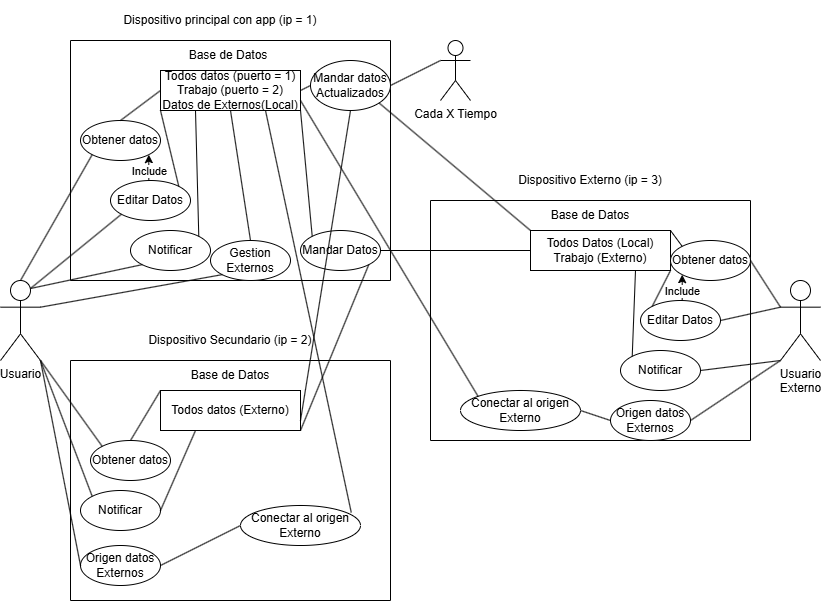

The diagram above was exported from draw.io. Its source (the exported page's mxGraphModel, read from the mxfile embedded in the PNG):
<mxGraphModel dx="1536" dy="929" grid="1" gridSize="10" guides="1" tooltips="1" connect="1" arrows="1" fold="1" page="1" pageScale="1" pageWidth="827" pageHeight="1169" math="0" shadow="0">
  <root>
    <mxCell id="VMKRw8TRvkwMgEsex0hI-0" />
    <mxCell id="VMKRw8TRvkwMgEsex0hI-1" parent="VMKRw8TRvkwMgEsex0hI-0" />
    <mxCell id="RS249bRlHWvl1HDxMg3g-1" parent="VMKRw8TRvkwMgEsex0hI-1" style="shape=umlActor;verticalLabelPosition=bottom;verticalAlign=top;html=1;outlineConnect=0;" value="Usuario" vertex="1">
      <mxGeometry height="80" width="40" y="280" as="geometry" />
    </mxCell>
    <mxCell id="RS249bRlHWvl1HDxMg3g-2" parent="VMKRw8TRvkwMgEsex0hI-1" style="swimlane;startSize=0;" value="" vertex="1">
      <mxGeometry height="240" width="320" x="70" y="40" as="geometry">
        <mxRectangle height="40" width="50" x="310" y="90" as="alternateBounds" />
      </mxGeometry>
    </mxCell>
    <mxCell id="RS249bRlHWvl1HDxMg3g-10" parent="RS249bRlHWvl1HDxMg3g-2" style="rounded=0;whiteSpace=wrap;html=1;" value="Todos datos (puerto = 1)&lt;div&gt;Trabajo (puerto = 2)&lt;/div&gt;&lt;div&gt;Datos de Externos(Local)&lt;/div&gt;" vertex="1">
      <mxGeometry height="40" width="140" x="90" y="30" as="geometry" />
    </mxCell>
    <mxCell id="RS249bRlHWvl1HDxMg3g-13" parent="RS249bRlHWvl1HDxMg3g-2" style="text;html=1;whiteSpace=wrap;strokeColor=none;fillColor=none;align=center;verticalAlign=middle;rounded=0;" value="Base de Datos" vertex="1">
      <mxGeometry height="30" width="120" x="97.5" as="geometry" />
    </mxCell>
    <mxCell id="RS249bRlHWvl1HDxMg3g-17" parent="RS249bRlHWvl1HDxMg3g-2" style="ellipse;whiteSpace=wrap;html=1;" value="Obtener datos" vertex="1">
      <mxGeometry height="40" width="80" x="10" y="80" as="geometry" />
    </mxCell>
    <mxCell id="RS249bRlHWvl1HDxMg3g-21" edge="1" parent="RS249bRlHWvl1HDxMg3g-2" source="RS249bRlHWvl1HDxMg3g-17" style="endArrow=none;html=1;rounded=0;entryX=0;entryY=0.5;entryDx=0;entryDy=0;exitX=0.5;exitY=0;exitDx=0;exitDy=0;" target="RS249bRlHWvl1HDxMg3g-10" value="">
      <mxGeometry height="50" relative="1" width="50" as="geometry">
        <mxPoint x="90" y="200" as="sourcePoint" />
        <mxPoint x="140" y="150" as="targetPoint" />
      </mxGeometry>
    </mxCell>
    <mxCell id="RS249bRlHWvl1HDxMg3g-24" edge="1" parent="RS249bRlHWvl1HDxMg3g-2" source="RS249bRlHWvl1HDxMg3g-23" style="edgeStyle=orthogonalEdgeStyle;rounded=0;orthogonalLoop=1;jettySize=auto;html=1;exitX=0.5;exitY=0;exitDx=0;exitDy=0;entryX=1;entryY=1;entryDx=0;entryDy=0;" target="RS249bRlHWvl1HDxMg3g-17">
      <mxGeometry relative="1" as="geometry" />
    </mxCell>
    <mxCell id="RS249bRlHWvl1HDxMg3g-25" connectable="0" parent="RS249bRlHWvl1HDxMg3g-24" style="edgeLabel;html=1;align=center;verticalAlign=middle;resizable=0;points=[];" value="Include" vertex="1">
      <mxGeometry relative="1" x="-0.2234" as="geometry">
        <mxPoint as="offset" />
      </mxGeometry>
    </mxCell>
    <mxCell id="RS249bRlHWvl1HDxMg3g-23" parent="RS249bRlHWvl1HDxMg3g-2" style="ellipse;whiteSpace=wrap;html=1;" value="Editar Datos" vertex="1">
      <mxGeometry height="40" width="80" x="40" y="140" as="geometry" />
    </mxCell>
    <mxCell id="RS249bRlHWvl1HDxMg3g-27" edge="1" parent="RS249bRlHWvl1HDxMg3g-2" source="RS249bRlHWvl1HDxMg3g-23" style="endArrow=none;html=1;rounded=0;entryX=0;entryY=1;entryDx=0;entryDy=0;exitX=1;exitY=0;exitDx=0;exitDy=0;" target="RS249bRlHWvl1HDxMg3g-10" value="">
      <mxGeometry height="50" relative="1" width="50" as="geometry">
        <mxPoint x="20" y="270" as="sourcePoint" />
        <mxPoint x="70" y="220" as="targetPoint" />
      </mxGeometry>
    </mxCell>
    <mxCell id="RS249bRlHWvl1HDxMg3g-29" parent="RS249bRlHWvl1HDxMg3g-2" style="ellipse;whiteSpace=wrap;html=1;" value="Notificar" vertex="1">
      <mxGeometry height="40" width="80" x="60" y="190" as="geometry" />
    </mxCell>
    <mxCell id="RS249bRlHWvl1HDxMg3g-31" edge="1" parent="RS249bRlHWvl1HDxMg3g-2" source="RS249bRlHWvl1HDxMg3g-29" style="endArrow=none;html=1;rounded=0;entryX=0.25;entryY=1;entryDx=0;entryDy=0;exitX=1;exitY=0;exitDx=0;exitDy=0;" target="RS249bRlHWvl1HDxMg3g-10" value="">
      <mxGeometry height="50" relative="1" width="50" as="geometry">
        <mxPoint x="50" y="300" as="sourcePoint" />
        <mxPoint x="100" y="250" as="targetPoint" />
      </mxGeometry>
    </mxCell>
    <mxCell id="RS249bRlHWvl1HDxMg3g-44" parent="RS249bRlHWvl1HDxMg3g-2" style="ellipse;whiteSpace=wrap;html=1;" value="Mandar Datos" vertex="1">
      <mxGeometry height="40" width="80" x="230" y="190" as="geometry" />
    </mxCell>
    <mxCell id="RS249bRlHWvl1HDxMg3g-45" edge="1" parent="RS249bRlHWvl1HDxMg3g-2" source="RS249bRlHWvl1HDxMg3g-44" style="endArrow=none;html=1;rounded=0;entryX=1;entryY=1;entryDx=0;entryDy=0;exitX=0;exitY=0;exitDx=0;exitDy=0;" target="RS249bRlHWvl1HDxMg3g-10" value="">
      <mxGeometry height="50" relative="1" width="50" as="geometry">
        <mxPoint x="150" y="250" as="sourcePoint" />
        <mxPoint x="200" y="200" as="targetPoint" />
      </mxGeometry>
    </mxCell>
    <mxCell id="RS249bRlHWvl1HDxMg3g-72" parent="RS249bRlHWvl1HDxMg3g-2" style="ellipse;whiteSpace=wrap;html=1;" value="Gestion Externos" vertex="1">
      <mxGeometry height="40" width="80" x="140" y="200" as="geometry" />
    </mxCell>
    <mxCell id="RS249bRlHWvl1HDxMg3g-75" edge="1" parent="RS249bRlHWvl1HDxMg3g-2" source="RS249bRlHWvl1HDxMg3g-10" style="endArrow=none;html=1;rounded=0;entryX=0.5;entryY=0;entryDx=0;entryDy=0;exitX=0.5;exitY=1;exitDx=0;exitDy=0;" target="RS249bRlHWvl1HDxMg3g-72" value="">
      <mxGeometry height="50" relative="1" width="50" as="geometry">
        <mxPoint x="90" y="310" as="sourcePoint" />
        <mxPoint x="140" y="260" as="targetPoint" />
      </mxGeometry>
    </mxCell>
    <mxCell id="RS249bRlHWvl1HDxMg3g-47" parent="RS249bRlHWvl1HDxMg3g-2" style="ellipse;whiteSpace=wrap;html=1;" value="Mandar datos Actualizados" vertex="1">
      <mxGeometry height="50" width="80" x="240" y="20" as="geometry" />
    </mxCell>
    <mxCell id="RS249bRlHWvl1HDxMg3g-49" edge="1" parent="RS249bRlHWvl1HDxMg3g-2" source="RS249bRlHWvl1HDxMg3g-47" style="endArrow=none;html=1;rounded=0;entryX=1;entryY=0.5;entryDx=0;entryDy=0;exitX=0;exitY=0.5;exitDx=0;exitDy=0;" target="RS249bRlHWvl1HDxMg3g-10" value="">
      <mxGeometry height="50" relative="1" width="50" as="geometry">
        <mxPoint x="380" y="470" as="sourcePoint" />
        <mxPoint x="430" y="420" as="targetPoint" />
      </mxGeometry>
    </mxCell>
    <mxCell id="RS249bRlHWvl1HDxMg3g-3" parent="VMKRw8TRvkwMgEsex0hI-1" style="text;html=1;whiteSpace=wrap;strokeColor=none;fillColor=none;align=center;verticalAlign=middle;rounded=0;" value="Dispositivo principal con app (ip = 1)" vertex="1">
      <mxGeometry height="40" width="320" x="60" as="geometry" />
    </mxCell>
    <mxCell id="RS249bRlHWvl1HDxMg3g-5" parent="VMKRw8TRvkwMgEsex0hI-1" style="swimlane;startSize=0;" value="" vertex="1">
      <mxGeometry height="240" width="320" x="70" y="360" as="geometry" />
    </mxCell>
    <mxCell id="RS249bRlHWvl1HDxMg3g-11" parent="RS249bRlHWvl1HDxMg3g-5" style="rounded=0;whiteSpace=wrap;html=1;" value="Todos datos (Externo)" vertex="1">
      <mxGeometry height="40" width="140" x="90" y="30" as="geometry" />
    </mxCell>
    <mxCell id="RS249bRlHWvl1HDxMg3g-14" parent="RS249bRlHWvl1HDxMg3g-5" style="text;html=1;whiteSpace=wrap;strokeColor=none;fillColor=none;align=center;verticalAlign=middle;rounded=0;" value="Base de Datos" vertex="1">
      <mxGeometry height="30" width="120" x="100" as="geometry" />
    </mxCell>
    <mxCell id="RS249bRlHWvl1HDxMg3g-32" parent="RS249bRlHWvl1HDxMg3g-5" style="ellipse;whiteSpace=wrap;html=1;" value="Obtener datos" vertex="1">
      <mxGeometry height="40" width="80" x="20" y="80" as="geometry" />
    </mxCell>
    <mxCell id="RS249bRlHWvl1HDxMg3g-33" parent="RS249bRlHWvl1HDxMg3g-5" style="ellipse;whiteSpace=wrap;html=1;" value="Notificar" vertex="1">
      <mxGeometry height="40" width="80" x="10" y="130" as="geometry" />
    </mxCell>
    <mxCell id="RS249bRlHWvl1HDxMg3g-36" edge="1" parent="RS249bRlHWvl1HDxMg3g-5" source="RS249bRlHWvl1HDxMg3g-32" style="endArrow=none;html=1;rounded=0;entryX=0;entryY=0;entryDx=0;entryDy=0;exitX=0.5;exitY=0;exitDx=0;exitDy=0;" target="RS249bRlHWvl1HDxMg3g-11" value="">
      <mxGeometry height="50" relative="1" width="50" as="geometry">
        <mxPoint x="40" y="80" as="sourcePoint" />
        <mxPoint x="90" y="30" as="targetPoint" />
      </mxGeometry>
    </mxCell>
    <mxCell id="RS249bRlHWvl1HDxMg3g-37" edge="1" parent="RS249bRlHWvl1HDxMg3g-5" source="RS249bRlHWvl1HDxMg3g-33" style="endArrow=none;html=1;rounded=0;entryX=0.25;entryY=1;entryDx=0;entryDy=0;exitX=1;exitY=0.5;exitDx=0;exitDy=0;" target="RS249bRlHWvl1HDxMg3g-11" value="">
      <mxGeometry height="50" relative="1" width="50" as="geometry">
        <mxPoint x="110" y="170" as="sourcePoint" />
        <mxPoint x="160" y="120" as="targetPoint" />
      </mxGeometry>
    </mxCell>
    <mxCell id="RS249bRlHWvl1HDxMg3g-38" parent="RS249bRlHWvl1HDxMg3g-5" style="ellipse;whiteSpace=wrap;html=1;" value="Conectar al origen Externo" vertex="1">
      <mxGeometry height="40" width="120" x="170" y="145" as="geometry" />
    </mxCell>
    <mxCell id="RS249bRlHWvl1HDxMg3g-39" parent="RS249bRlHWvl1HDxMg3g-5" style="ellipse;whiteSpace=wrap;html=1;" value="Origen datos Externos" vertex="1">
      <mxGeometry height="40" width="80" x="10" y="185" as="geometry" />
    </mxCell>
    <mxCell id="RS249bRlHWvl1HDxMg3g-41" edge="1" parent="RS249bRlHWvl1HDxMg3g-5" source="RS249bRlHWvl1HDxMg3g-39" style="endArrow=none;html=1;rounded=0;exitX=1;exitY=0.5;exitDx=0;exitDy=0;entryX=0;entryY=0.5;entryDx=0;entryDy=0;" target="RS249bRlHWvl1HDxMg3g-38" value="">
      <mxGeometry height="50" relative="1" width="50" as="geometry">
        <mxPoint x="270" y="180" as="sourcePoint" />
        <mxPoint x="320" y="130" as="targetPoint" />
      </mxGeometry>
    </mxCell>
    <mxCell id="RS249bRlHWvl1HDxMg3g-6" parent="VMKRw8TRvkwMgEsex0hI-1" style="text;html=1;whiteSpace=wrap;strokeColor=none;fillColor=none;align=center;verticalAlign=middle;rounded=0;" value="Dispositivo Secundario (ip = 2)" vertex="1">
      <mxGeometry height="40" width="320" x="70" y="320" as="geometry" />
    </mxCell>
    <mxCell id="RS249bRlHWvl1HDxMg3g-7" parent="VMKRw8TRvkwMgEsex0hI-1" style="swimlane;startSize=0;" value="" vertex="1">
      <mxGeometry height="240" width="320" x="430" y="200" as="geometry" />
    </mxCell>
    <mxCell id="RS249bRlHWvl1HDxMg3g-12" parent="RS249bRlHWvl1HDxMg3g-7" style="rounded=0;whiteSpace=wrap;html=1;" value="Todos Datos (Local)&lt;div&gt;Trabajo (Externo)&lt;/div&gt;" vertex="1">
      <mxGeometry height="40" width="140" x="100" y="30" as="geometry" />
    </mxCell>
    <mxCell id="RS249bRlHWvl1HDxMg3g-15" parent="RS249bRlHWvl1HDxMg3g-7" style="text;html=1;whiteSpace=wrap;strokeColor=none;fillColor=none;align=center;verticalAlign=middle;rounded=0;" value="Base de Datos" vertex="1">
      <mxGeometry height="30" width="120" x="100" as="geometry" />
    </mxCell>
    <mxCell id="RS249bRlHWvl1HDxMg3g-50" parent="RS249bRlHWvl1HDxMg3g-7" style="ellipse;whiteSpace=wrap;html=1;" value="Obtener datos" vertex="1">
      <mxGeometry height="40" width="80" x="240" y="40" as="geometry" />
    </mxCell>
    <mxCell id="RS249bRlHWvl1HDxMg3g-51" edge="1" parent="RS249bRlHWvl1HDxMg3g-7" source="RS249bRlHWvl1HDxMg3g-53" style="edgeStyle=orthogonalEdgeStyle;rounded=0;orthogonalLoop=1;jettySize=auto;html=1;exitX=0.5;exitY=0;exitDx=0;exitDy=0;entryX=0;entryY=1;entryDx=0;entryDy=0;" target="RS249bRlHWvl1HDxMg3g-50">
      <mxGeometry relative="1" as="geometry" />
    </mxCell>
    <mxCell id="RS249bRlHWvl1HDxMg3g-52" connectable="0" parent="RS249bRlHWvl1HDxMg3g-51" style="edgeLabel;html=1;align=center;verticalAlign=middle;resizable=0;points=[];" value="Include" vertex="1">
      <mxGeometry relative="1" x="-0.2234" as="geometry">
        <mxPoint as="offset" />
      </mxGeometry>
    </mxCell>
    <mxCell id="RS249bRlHWvl1HDxMg3g-53" parent="RS249bRlHWvl1HDxMg3g-7" style="ellipse;whiteSpace=wrap;html=1;" value="Editar Datos" vertex="1">
      <mxGeometry height="40" width="80" x="210" y="100" as="geometry" />
    </mxCell>
    <mxCell id="RS249bRlHWvl1HDxMg3g-54" parent="RS249bRlHWvl1HDxMg3g-7" style="ellipse;whiteSpace=wrap;html=1;" value="Notificar" vertex="1">
      <mxGeometry height="40" width="80" x="190" y="150" as="geometry" />
    </mxCell>
    <mxCell id="RS249bRlHWvl1HDxMg3g-58" edge="1" parent="RS249bRlHWvl1HDxMg3g-7" source="RS249bRlHWvl1HDxMg3g-12" style="endArrow=none;html=1;rounded=0;entryX=0;entryY=0.5;entryDx=0;entryDy=0;exitX=1;exitY=0.75;exitDx=0;exitDy=0;" target="RS249bRlHWvl1HDxMg3g-50" value="">
      <mxGeometry height="50" relative="1" width="50" as="geometry">
        <mxPoint x="100" y="180" as="sourcePoint" />
        <mxPoint x="150" y="130" as="targetPoint" />
      </mxGeometry>
    </mxCell>
    <mxCell id="RS249bRlHWvl1HDxMg3g-59" edge="1" parent="RS249bRlHWvl1HDxMg3g-7" source="RS249bRlHWvl1HDxMg3g-12" style="endArrow=none;html=1;rounded=0;entryX=0;entryY=0;entryDx=0;entryDy=0;exitX=1;exitY=1;exitDx=0;exitDy=0;" target="RS249bRlHWvl1HDxMg3g-53" value="">
      <mxGeometry height="50" relative="1" width="50" as="geometry">
        <mxPoint x="60" y="180" as="sourcePoint" />
        <mxPoint x="110" y="130" as="targetPoint" />
      </mxGeometry>
    </mxCell>
    <mxCell id="RS249bRlHWvl1HDxMg3g-60" edge="1" parent="RS249bRlHWvl1HDxMg3g-7" source="RS249bRlHWvl1HDxMg3g-12" style="endArrow=none;html=1;rounded=0;entryX=0;entryY=0;entryDx=0;entryDy=0;exitX=0.75;exitY=1;exitDx=0;exitDy=0;" target="RS249bRlHWvl1HDxMg3g-54" value="">
      <mxGeometry height="50" relative="1" width="50" as="geometry">
        <mxPoint x="70" y="200" as="sourcePoint" />
        <mxPoint x="120" y="150" as="targetPoint" />
      </mxGeometry>
    </mxCell>
    <mxCell id="RS249bRlHWvl1HDxMg3g-63" parent="RS249bRlHWvl1HDxMg3g-7" style="ellipse;whiteSpace=wrap;html=1;" value="Origen datos Externos" vertex="1">
      <mxGeometry height="40" width="80" x="180" y="200" as="geometry" />
    </mxCell>
    <mxCell id="RS249bRlHWvl1HDxMg3g-66" parent="RS249bRlHWvl1HDxMg3g-7" style="ellipse;whiteSpace=wrap;html=1;" value="Conectar al origen Externo" vertex="1">
      <mxGeometry height="40" width="120" x="30" y="190" as="geometry" />
    </mxCell>
    <mxCell id="RS249bRlHWvl1HDxMg3g-65" edge="1" parent="RS249bRlHWvl1HDxMg3g-7" source="RS249bRlHWvl1HDxMg3g-66" style="endArrow=none;html=1;rounded=0;entryX=0;entryY=0.5;entryDx=0;entryDy=0;exitX=1;exitY=0.5;exitDx=0;exitDy=0;" target="RS249bRlHWvl1HDxMg3g-63" value="">
      <mxGeometry height="50" relative="1" width="50" as="geometry">
        <mxPoint x="160" y="340" as="sourcePoint" />
        <mxPoint x="210" y="290" as="targetPoint" />
      </mxGeometry>
    </mxCell>
    <mxCell id="Hync_5PrB7GSLFJGz-BD-0" edge="1" parent="RS249bRlHWvl1HDxMg3g-7" source="RS249bRlHWvl1HDxMg3g-12" style="endArrow=none;html=1;rounded=0;fontSize=12;startSize=8;endSize=8;curved=1;entryX=0;entryY=0;entryDx=0;entryDy=0;exitX=1;exitY=0;exitDx=0;exitDy=0;" target="RS249bRlHWvl1HDxMg3g-50" value="">
      <mxGeometry height="50" relative="1" width="50" as="geometry">
        <mxPoint x="120" y="390" as="sourcePoint" />
        <mxPoint x="170" y="340" as="targetPoint" />
      </mxGeometry>
    </mxCell>
    <mxCell id="RS249bRlHWvl1HDxMg3g-8" parent="VMKRw8TRvkwMgEsex0hI-1" style="text;html=1;whiteSpace=wrap;strokeColor=none;fillColor=none;align=center;verticalAlign=middle;rounded=0;" value="Dispositivo Externo (ip = 3)" vertex="1">
      <mxGeometry height="40" width="320" x="430" y="160" as="geometry" />
    </mxCell>
    <mxCell id="RS249bRlHWvl1HDxMg3g-9" parent="VMKRw8TRvkwMgEsex0hI-1" style="shape=umlActor;verticalLabelPosition=bottom;verticalAlign=top;html=1;outlineConnect=0;" value="Usuario&lt;div&gt;Externo&lt;/div&gt;" vertex="1">
      <mxGeometry height="80" width="40" x="780" y="280" as="geometry" />
    </mxCell>
    <mxCell id="RS249bRlHWvl1HDxMg3g-19" edge="1" parent="VMKRw8TRvkwMgEsex0hI-1" source="RS249bRlHWvl1HDxMg3g-1" style="endArrow=none;html=1;rounded=0;entryX=0;entryY=1;entryDx=0;entryDy=0;exitX=0.5;exitY=0;exitDx=0;exitDy=0;exitPerimeter=0;" target="RS249bRlHWvl1HDxMg3g-17" value="">
      <mxGeometry height="50" relative="1" width="50" as="geometry">
        <mxPoint x="100" y="260" as="sourcePoint" />
        <mxPoint x="150" y="210" as="targetPoint" />
      </mxGeometry>
    </mxCell>
    <mxCell id="RS249bRlHWvl1HDxMg3g-26" edge="1" parent="VMKRw8TRvkwMgEsex0hI-1" source="RS249bRlHWvl1HDxMg3g-1" style="endArrow=none;html=1;rounded=0;entryX=0;entryY=1;entryDx=0;entryDy=0;exitX=0.75;exitY=0.1;exitDx=0;exitDy=0;exitPerimeter=0;" target="RS249bRlHWvl1HDxMg3g-23" value="">
      <mxGeometry height="50" relative="1" width="50" as="geometry">
        <mxPoint x="60" y="290" as="sourcePoint" />
        <mxPoint x="110" y="240" as="targetPoint" />
      </mxGeometry>
    </mxCell>
    <mxCell id="RS249bRlHWvl1HDxMg3g-30" edge="1" parent="VMKRw8TRvkwMgEsex0hI-1" source="RS249bRlHWvl1HDxMg3g-1" style="endArrow=none;html=1;rounded=0;entryX=0;entryY=1;entryDx=0;entryDy=0;exitX=0.75;exitY=0.1;exitDx=0;exitDy=0;exitPerimeter=0;" target="RS249bRlHWvl1HDxMg3g-29" value="">
      <mxGeometry height="50" relative="1" width="50" as="geometry">
        <mxPoint x="90" y="340" as="sourcePoint" />
        <mxPoint x="140" y="290" as="targetPoint" />
      </mxGeometry>
    </mxCell>
    <mxCell id="RS249bRlHWvl1HDxMg3g-34" edge="1" parent="VMKRw8TRvkwMgEsex0hI-1" source="RS249bRlHWvl1HDxMg3g-1" style="endArrow=none;html=1;rounded=0;exitX=1;exitY=1;exitDx=0;exitDy=0;exitPerimeter=0;entryX=0;entryY=0;entryDx=0;entryDy=0;" target="RS249bRlHWvl1HDxMg3g-32" value="">
      <mxGeometry height="50" relative="1" width="50" as="geometry">
        <mxPoint x="20" y="450" as="sourcePoint" />
        <mxPoint x="70" y="400" as="targetPoint" />
      </mxGeometry>
    </mxCell>
    <mxCell id="RS249bRlHWvl1HDxMg3g-35" edge="1" parent="VMKRw8TRvkwMgEsex0hI-1" source="RS249bRlHWvl1HDxMg3g-1" style="endArrow=none;html=1;rounded=0;exitX=1;exitY=1;exitDx=0;exitDy=0;exitPerimeter=0;entryX=0;entryY=0;entryDx=0;entryDy=0;" target="RS249bRlHWvl1HDxMg3g-33" value="">
      <mxGeometry height="50" relative="1" width="50" as="geometry">
        <mxPoint x="20" y="490" as="sourcePoint" />
        <mxPoint x="70" y="440" as="targetPoint" />
      </mxGeometry>
    </mxCell>
    <mxCell id="RS249bRlHWvl1HDxMg3g-40" edge="1" parent="VMKRw8TRvkwMgEsex0hI-1" source="RS249bRlHWvl1HDxMg3g-39" style="endArrow=none;html=1;rounded=0;entryX=1;entryY=1;entryDx=0;entryDy=0;entryPerimeter=0;exitX=0;exitY=0.5;exitDx=0;exitDy=0;" target="RS249bRlHWvl1HDxMg3g-1" value="">
      <mxGeometry height="50" relative="1" width="50" as="geometry">
        <mxPoint y="530" as="sourcePoint" />
        <mxPoint x="50" y="480" as="targetPoint" />
      </mxGeometry>
    </mxCell>
    <mxCell id="RS249bRlHWvl1HDxMg3g-42" edge="1" parent="VMKRw8TRvkwMgEsex0hI-1" source="RS249bRlHWvl1HDxMg3g-38" style="endArrow=none;html=1;rounded=0;entryX=0.75;entryY=1;entryDx=0;entryDy=0;exitX=0.923;exitY=0.175;exitDx=0;exitDy=0;exitPerimeter=0;" target="RS249bRlHWvl1HDxMg3g-10" value="">
      <mxGeometry height="50" relative="1" width="50" as="geometry">
        <mxPoint x="470" y="560" as="sourcePoint" />
        <mxPoint x="520" y="510" as="targetPoint" />
      </mxGeometry>
    </mxCell>
    <mxCell id="RS249bRlHWvl1HDxMg3g-43" parent="VMKRw8TRvkwMgEsex0hI-1" style="shape=umlActor;verticalLabelPosition=bottom;verticalAlign=top;html=1;outlineConnect=0;" value="Cada X Tiempo" vertex="1">
      <mxGeometry height="60" width="30" x="440" y="40" as="geometry" />
    </mxCell>
    <mxCell id="RS249bRlHWvl1HDxMg3g-46" edge="1" parent="VMKRw8TRvkwMgEsex0hI-1" source="RS249bRlHWvl1HDxMg3g-11" style="endArrow=none;html=1;rounded=0;entryX=1;entryY=1;entryDx=0;entryDy=0;exitX=1;exitY=1;exitDx=0;exitDy=0;" target="RS249bRlHWvl1HDxMg3g-44" value="">
      <mxGeometry height="50" relative="1" width="50" as="geometry">
        <mxPoint x="180" y="340" as="sourcePoint" />
        <mxPoint x="230" y="290" as="targetPoint" />
      </mxGeometry>
    </mxCell>
    <mxCell id="RS249bRlHWvl1HDxMg3g-48" edge="1" parent="VMKRw8TRvkwMgEsex0hI-1" source="RS249bRlHWvl1HDxMg3g-43" style="endArrow=none;html=1;rounded=0;entryX=1;entryY=0.5;entryDx=0;entryDy=0;exitX=0;exitY=0.3333333333333333;exitDx=0;exitDy=0;exitPerimeter=0;" target="RS249bRlHWvl1HDxMg3g-47" value="">
      <mxGeometry height="50" relative="1" width="50" as="geometry">
        <mxPoint x="380" y="530" as="sourcePoint" />
        <mxPoint x="430" y="480" as="targetPoint" />
      </mxGeometry>
    </mxCell>
    <mxCell id="RS249bRlHWvl1HDxMg3g-55" edge="1" parent="VMKRw8TRvkwMgEsex0hI-1" source="RS249bRlHWvl1HDxMg3g-54" style="endArrow=none;html=1;rounded=0;entryX=0;entryY=1;entryDx=0;entryDy=0;entryPerimeter=0;exitX=1;exitY=0.5;exitDx=0;exitDy=0;" target="RS249bRlHWvl1HDxMg3g-9" value="">
      <mxGeometry height="50" relative="1" width="50" as="geometry">
        <mxPoint x="700" y="530" as="sourcePoint" />
        <mxPoint x="750" y="480" as="targetPoint" />
      </mxGeometry>
    </mxCell>
    <mxCell id="RS249bRlHWvl1HDxMg3g-56" edge="1" parent="VMKRw8TRvkwMgEsex0hI-1" source="RS249bRlHWvl1HDxMg3g-53" style="endArrow=none;html=1;rounded=0;entryX=0;entryY=0.3333333333333333;entryDx=0;entryDy=0;entryPerimeter=0;exitX=1;exitY=0.5;exitDx=0;exitDy=0;" target="RS249bRlHWvl1HDxMg3g-9" value="">
      <mxGeometry height="50" relative="1" width="50" as="geometry">
        <mxPoint x="700" y="520" as="sourcePoint" />
        <mxPoint x="750" y="470" as="targetPoint" />
      </mxGeometry>
    </mxCell>
    <mxCell id="RS249bRlHWvl1HDxMg3g-57" edge="1" parent="VMKRw8TRvkwMgEsex0hI-1" source="RS249bRlHWvl1HDxMg3g-50" style="endArrow=none;html=1;rounded=0;exitX=1;exitY=0.5;exitDx=0;exitDy=0;entryX=0;entryY=0.3333333333333333;entryDx=0;entryDy=0;entryPerimeter=0;" target="RS249bRlHWvl1HDxMg3g-9" value="">
      <mxGeometry height="50" relative="1" width="50" as="geometry">
        <mxPoint x="760" y="570" as="sourcePoint" />
        <mxPoint x="780" y="310" as="targetPoint" />
      </mxGeometry>
    </mxCell>
    <mxCell id="RS249bRlHWvl1HDxMg3g-64" edge="1" parent="VMKRw8TRvkwMgEsex0hI-1" source="RS249bRlHWvl1HDxMg3g-63" style="endArrow=none;html=1;rounded=0;entryX=0;entryY=1;entryDx=0;entryDy=0;entryPerimeter=0;exitX=1;exitY=0.5;exitDx=0;exitDy=0;" target="RS249bRlHWvl1HDxMg3g-9" value="">
      <mxGeometry height="50" relative="1" width="50" as="geometry">
        <mxPoint x="600" y="550" as="sourcePoint" />
        <mxPoint x="781" y="360" as="targetPoint" />
      </mxGeometry>
    </mxCell>
    <mxCell id="RS249bRlHWvl1HDxMg3g-67" edge="1" parent="VMKRw8TRvkwMgEsex0hI-1" source="RS249bRlHWvl1HDxMg3g-10" style="endArrow=none;html=1;rounded=0;entryX=0;entryY=0;entryDx=0;entryDy=0;exitX=1;exitY=0.75;exitDx=0;exitDy=0;" target="RS249bRlHWvl1HDxMg3g-66" value="">
      <mxGeometry height="50" relative="1" width="50" as="geometry">
        <mxPoint x="480" y="500" as="sourcePoint" />
        <mxPoint x="530" y="450" as="targetPoint" />
      </mxGeometry>
    </mxCell>
    <mxCell id="RS249bRlHWvl1HDxMg3g-68" edge="1" parent="VMKRw8TRvkwMgEsex0hI-1" source="RS249bRlHWvl1HDxMg3g-44" style="endArrow=none;html=1;rounded=0;entryX=0;entryY=0.5;entryDx=0;entryDy=0;exitX=1;exitY=0.5;exitDx=0;exitDy=0;" target="RS249bRlHWvl1HDxMg3g-12" value="">
      <mxGeometry height="50" relative="1" width="50" as="geometry">
        <mxPoint x="480" y="170" as="sourcePoint" />
        <mxPoint x="530" y="120" as="targetPoint" />
      </mxGeometry>
    </mxCell>
    <mxCell id="RS249bRlHWvl1HDxMg3g-74" edge="1" parent="VMKRw8TRvkwMgEsex0hI-1" source="RS249bRlHWvl1HDxMg3g-1" style="endArrow=none;html=1;rounded=0;entryX=0;entryY=1;entryDx=0;entryDy=0;exitX=1;exitY=0.3333333333333333;exitDx=0;exitDy=0;exitPerimeter=0;" target="RS249bRlHWvl1HDxMg3g-72" value="">
      <mxGeometry height="50" relative="1" width="50" as="geometry">
        <mxPoint x="110" y="350" as="sourcePoint" />
        <mxPoint x="160" y="300" as="targetPoint" />
      </mxGeometry>
    </mxCell>
    <mxCell id="RS249bRlHWvl1HDxMg3g-76" edge="1" parent="VMKRw8TRvkwMgEsex0hI-1" source="RS249bRlHWvl1HDxMg3g-47" style="endArrow=none;html=1;rounded=0;entryX=0;entryY=1;entryDx=0;entryDy=0;exitX=1;exitY=1;exitDx=0;exitDy=0;" target="RS249bRlHWvl1HDxMg3g-15" value="">
      <mxGeometry height="50" relative="1" width="50" as="geometry">
        <mxPoint x="420" y="230" as="sourcePoint" />
        <mxPoint x="470" y="180" as="targetPoint" />
      </mxGeometry>
    </mxCell>
    <mxCell id="RS249bRlHWvl1HDxMg3g-77" edge="1" parent="VMKRw8TRvkwMgEsex0hI-1" source="RS249bRlHWvl1HDxMg3g-11" style="endArrow=none;html=1;rounded=0;entryX=0.5;entryY=1;entryDx=0;entryDy=0;exitX=1;exitY=0.75;exitDx=0;exitDy=0;" target="RS249bRlHWvl1HDxMg3g-47" value="">
      <mxGeometry height="50" relative="1" width="50" as="geometry">
        <mxPoint x="350" y="340" as="sourcePoint" />
        <mxPoint x="400" y="290" as="targetPoint" />
      </mxGeometry>
    </mxCell>
  </root>
</mxGraphModel>